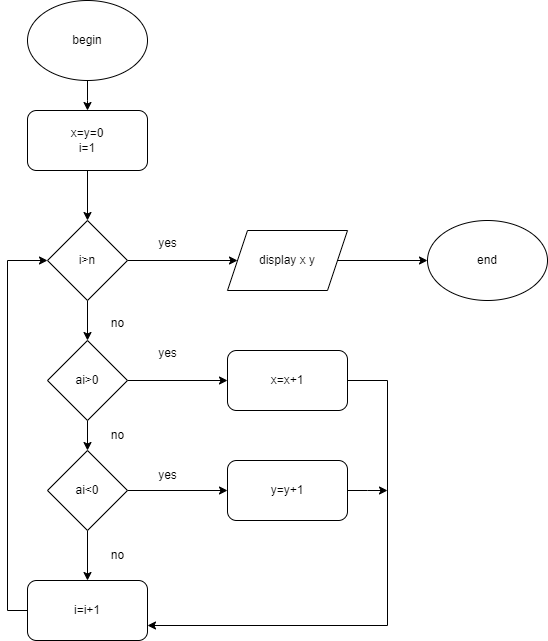

The diagram above was exported from draw.io. Its source (the exported page's mxGraphModel, read from the mxfile embedded in the PNG):
<mxGraphModel dx="1221" dy="600" grid="1" gridSize="10" guides="1" tooltips="1" connect="1" arrows="1" fold="1" page="1" pageScale="1" pageWidth="850" pageHeight="1100" math="0" shadow="0">
  <root>
    <mxCell id="0" />
    <mxCell id="1" parent="0" />
    <mxCell id="o6cvoqh8W-x7laOCtY99-8" value="" style="edgeStyle=orthogonalEdgeStyle;rounded=0;orthogonalLoop=1;jettySize=auto;html=1;" edge="1" parent="1" source="o6cvoqh8W-x7laOCtY99-1">
      <mxGeometry relative="1" as="geometry">
        <mxPoint x="360" y="120" as="targetPoint" />
      </mxGeometry>
    </mxCell>
    <mxCell id="o6cvoqh8W-x7laOCtY99-1" value="begin" style="ellipse;whiteSpace=wrap;html=1;" vertex="1" parent="1">
      <mxGeometry x="300" y="10" width="120" height="80" as="geometry" />
    </mxCell>
    <mxCell id="o6cvoqh8W-x7laOCtY99-22" value="" style="edgeStyle=orthogonalEdgeStyle;rounded=0;orthogonalLoop=1;jettySize=auto;html=1;" edge="1" parent="1" source="o6cvoqh8W-x7laOCtY99-17" target="o6cvoqh8W-x7laOCtY99-18">
      <mxGeometry relative="1" as="geometry" />
    </mxCell>
    <mxCell id="o6cvoqh8W-x7laOCtY99-17" value="x=y=0&lt;br&gt;i=1" style="rounded=1;whiteSpace=wrap;html=1;" vertex="1" parent="1">
      <mxGeometry x="300" y="120" width="120" height="60" as="geometry" />
    </mxCell>
    <mxCell id="o6cvoqh8W-x7laOCtY99-44" value="" style="edgeStyle=orthogonalEdgeStyle;rounded=0;orthogonalLoop=1;jettySize=auto;html=1;" edge="1" parent="1" source="o6cvoqh8W-x7laOCtY99-18" target="o6cvoqh8W-x7laOCtY99-37">
      <mxGeometry relative="1" as="geometry" />
    </mxCell>
    <mxCell id="o6cvoqh8W-x7laOCtY99-47" style="edgeStyle=orthogonalEdgeStyle;rounded=0;orthogonalLoop=1;jettySize=auto;html=1;exitX=1;exitY=0.5;exitDx=0;exitDy=0;" edge="1" parent="1" source="o6cvoqh8W-x7laOCtY99-18" target="o6cvoqh8W-x7laOCtY99-42">
      <mxGeometry relative="1" as="geometry" />
    </mxCell>
    <mxCell id="o6cvoqh8W-x7laOCtY99-18" value="i&amp;gt;n" style="rhombus;whiteSpace=wrap;html=1;" vertex="1" parent="1">
      <mxGeometry x="320" y="230" width="80" height="80" as="geometry" />
    </mxCell>
    <mxCell id="o6cvoqh8W-x7laOCtY99-45" value="" style="edgeStyle=orthogonalEdgeStyle;rounded=0;orthogonalLoop=1;jettySize=auto;html=1;" edge="1" parent="1" source="o6cvoqh8W-x7laOCtY99-37" target="o6cvoqh8W-x7laOCtY99-38">
      <mxGeometry relative="1" as="geometry" />
    </mxCell>
    <mxCell id="o6cvoqh8W-x7laOCtY99-48" style="edgeStyle=orthogonalEdgeStyle;rounded=0;orthogonalLoop=1;jettySize=auto;html=1;exitX=1;exitY=0.5;exitDx=0;exitDy=0;entryX=0;entryY=0.5;entryDx=0;entryDy=0;" edge="1" parent="1" source="o6cvoqh8W-x7laOCtY99-37" target="o6cvoqh8W-x7laOCtY99-41">
      <mxGeometry relative="1" as="geometry" />
    </mxCell>
    <mxCell id="o6cvoqh8W-x7laOCtY99-37" value="ai&amp;gt;0" style="rhombus;whiteSpace=wrap;html=1;" vertex="1" parent="1">
      <mxGeometry x="320" y="350" width="80" height="80" as="geometry" />
    </mxCell>
    <mxCell id="o6cvoqh8W-x7laOCtY99-46" value="" style="edgeStyle=orthogonalEdgeStyle;rounded=0;orthogonalLoop=1;jettySize=auto;html=1;" edge="1" parent="1" source="o6cvoqh8W-x7laOCtY99-38" target="o6cvoqh8W-x7laOCtY99-39">
      <mxGeometry relative="1" as="geometry" />
    </mxCell>
    <mxCell id="o6cvoqh8W-x7laOCtY99-49" style="edgeStyle=orthogonalEdgeStyle;rounded=0;orthogonalLoop=1;jettySize=auto;html=1;exitX=1;exitY=0.5;exitDx=0;exitDy=0;" edge="1" parent="1" source="o6cvoqh8W-x7laOCtY99-38" target="o6cvoqh8W-x7laOCtY99-40">
      <mxGeometry relative="1" as="geometry" />
    </mxCell>
    <mxCell id="o6cvoqh8W-x7laOCtY99-38" value="ai&amp;lt;0" style="rhombus;whiteSpace=wrap;html=1;" vertex="1" parent="1">
      <mxGeometry x="320" y="460" width="80" height="80" as="geometry" />
    </mxCell>
    <mxCell id="o6cvoqh8W-x7laOCtY99-52" style="edgeStyle=orthogonalEdgeStyle;rounded=0;orthogonalLoop=1;jettySize=auto;html=1;entryX=0;entryY=0.5;entryDx=0;entryDy=0;" edge="1" parent="1" source="o6cvoqh8W-x7laOCtY99-39" target="o6cvoqh8W-x7laOCtY99-18">
      <mxGeometry relative="1" as="geometry">
        <Array as="points">
          <mxPoint x="280" y="620" />
          <mxPoint x="280" y="270" />
        </Array>
      </mxGeometry>
    </mxCell>
    <mxCell id="o6cvoqh8W-x7laOCtY99-39" value="i=i+1" style="rounded=1;whiteSpace=wrap;html=1;" vertex="1" parent="1">
      <mxGeometry x="300" y="590" width="120" height="60" as="geometry" />
    </mxCell>
    <mxCell id="o6cvoqh8W-x7laOCtY99-51" style="edgeStyle=orthogonalEdgeStyle;rounded=0;orthogonalLoop=1;jettySize=auto;html=1;exitX=1;exitY=0.5;exitDx=0;exitDy=0;" edge="1" parent="1" source="o6cvoqh8W-x7laOCtY99-40">
      <mxGeometry relative="1" as="geometry">
        <mxPoint x="660" y="500" as="targetPoint" />
      </mxGeometry>
    </mxCell>
    <mxCell id="o6cvoqh8W-x7laOCtY99-40" value="y=y+1" style="rounded=1;whiteSpace=wrap;html=1;" vertex="1" parent="1">
      <mxGeometry x="500" y="470" width="120" height="60" as="geometry" />
    </mxCell>
    <mxCell id="o6cvoqh8W-x7laOCtY99-50" style="edgeStyle=orthogonalEdgeStyle;rounded=0;orthogonalLoop=1;jettySize=auto;html=1;entryX=1;entryY=0.75;entryDx=0;entryDy=0;" edge="1" parent="1" source="o6cvoqh8W-x7laOCtY99-41" target="o6cvoqh8W-x7laOCtY99-39">
      <mxGeometry relative="1" as="geometry">
        <Array as="points">
          <mxPoint x="660" y="390" />
          <mxPoint x="660" y="635" />
        </Array>
      </mxGeometry>
    </mxCell>
    <mxCell id="o6cvoqh8W-x7laOCtY99-41" value="x=x+1" style="rounded=1;whiteSpace=wrap;html=1;" vertex="1" parent="1">
      <mxGeometry x="500" y="360" width="120" height="60" as="geometry" />
    </mxCell>
    <mxCell id="o6cvoqh8W-x7laOCtY99-53" value="" style="edgeStyle=orthogonalEdgeStyle;rounded=0;orthogonalLoop=1;jettySize=auto;html=1;" edge="1" parent="1" source="o6cvoqh8W-x7laOCtY99-42" target="o6cvoqh8W-x7laOCtY99-43">
      <mxGeometry relative="1" as="geometry" />
    </mxCell>
    <mxCell id="o6cvoqh8W-x7laOCtY99-42" value="display x y" style="shape=parallelogram;perimeter=parallelogramPerimeter;whiteSpace=wrap;html=1;fixedSize=1;" vertex="1" parent="1">
      <mxGeometry x="500" y="240" width="120" height="60" as="geometry" />
    </mxCell>
    <mxCell id="o6cvoqh8W-x7laOCtY99-43" value="end" style="ellipse;whiteSpace=wrap;html=1;" vertex="1" parent="1">
      <mxGeometry x="700" y="230" width="120" height="80" as="geometry" />
    </mxCell>
    <mxCell id="o6cvoqh8W-x7laOCtY99-54" value="yes" style="text;html=1;align=center;verticalAlign=middle;resizable=0;points=[];autosize=1;strokeColor=none;fillColor=none;" vertex="1" parent="1">
      <mxGeometry x="420" y="348" width="40" height="30" as="geometry" />
    </mxCell>
    <mxCell id="o6cvoqh8W-x7laOCtY99-55" value="yes" style="text;html=1;align=center;verticalAlign=middle;resizable=0;points=[];autosize=1;strokeColor=none;fillColor=none;" vertex="1" parent="1">
      <mxGeometry x="420" y="470" width="40" height="30" as="geometry" />
    </mxCell>
    <mxCell id="o6cvoqh8W-x7laOCtY99-56" value="no" style="text;html=1;align=center;verticalAlign=middle;resizable=0;points=[];autosize=1;strokeColor=none;fillColor=none;" vertex="1" parent="1">
      <mxGeometry x="370" y="318" width="40" height="30" as="geometry" />
    </mxCell>
    <mxCell id="o6cvoqh8W-x7laOCtY99-57" value="no" style="text;html=1;align=center;verticalAlign=middle;resizable=0;points=[];autosize=1;strokeColor=none;fillColor=none;" vertex="1" parent="1">
      <mxGeometry x="370" y="550" width="40" height="30" as="geometry" />
    </mxCell>
    <mxCell id="o6cvoqh8W-x7laOCtY99-58" value="no" style="text;html=1;align=center;verticalAlign=middle;resizable=0;points=[];autosize=1;strokeColor=none;fillColor=none;" vertex="1" parent="1">
      <mxGeometry x="370" y="430" width="40" height="30" as="geometry" />
    </mxCell>
    <mxCell id="o6cvoqh8W-x7laOCtY99-59" value="yes" style="text;html=1;align=center;verticalAlign=middle;resizable=0;points=[];autosize=1;strokeColor=none;fillColor=none;" vertex="1" parent="1">
      <mxGeometry x="420" y="238" width="40" height="30" as="geometry" />
    </mxCell>
  </root>
</mxGraphModel>